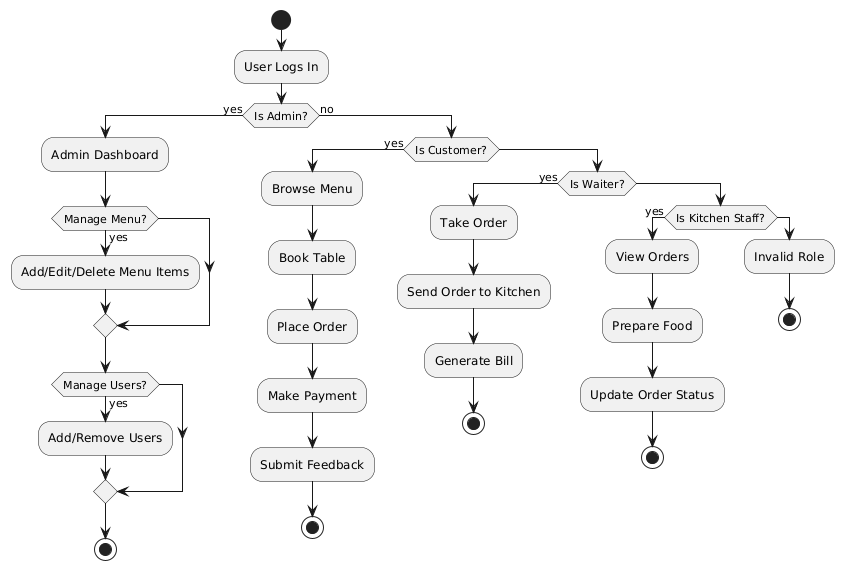

The diagram above was rendered by PlantUML. Its source (embedded in the PNG):
@startuml
start

:User Logs In;

if (Is Admin?) then (yes)
  :Admin Dashboard;
  if (Manage Menu?) then (yes)
    :Add/Edit/Delete Menu Items;
  endif
  if (Manage Users?) then (yes)
    :Add/Remove Users;
  endif
  stop
else (no)
  if (Is Customer?) then (yes)
    :Browse Menu;
    :Book Table;
    :Place Order;
    :Make Payment;
    :Submit Feedback;
    stop
  else
    if (Is Waiter?) then (yes)
      :Take Order;
      :Send Order to Kitchen;
      :Generate Bill;
      stop
    else
      if (Is Kitchen Staff?) then (yes)
        :View Orders;
        :Prepare Food;
        :Update Order Status;
        stop
      else
        :Invalid Role;
        stop
      endif
    endif
  endif
endif
@enduml